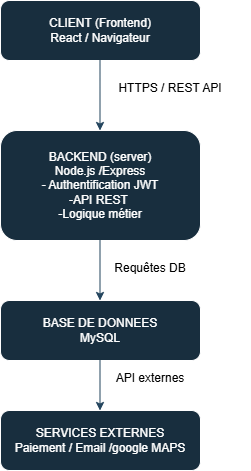

The diagram above was exported from draw.io. Its source (the exported page's mxGraphModel, read from the mxfile embedded in the PNG):
<mxGraphModel dx="852" dy="468" grid="1" gridSize="10" guides="1" tooltips="1" connect="1" arrows="1" fold="1" page="1" pageScale="1" pageWidth="827" pageHeight="1169" math="0" shadow="0">
  <root>
    <mxCell id="0" />
    <mxCell id="1" parent="0" />
    <mxCell id="_ElGyGUwpImdrdzoeRz5-1" parent="1" style="rounded=1;whiteSpace=wrap;html=1;labelBackgroundColor=none;fillColor=#182E3E;strokeColor=#FFFFFF;fontColor=#FFFFFF;" value="CLIENT (Frontend)&lt;div&gt;React / Navigateur&lt;/div&gt;" vertex="1">
      <mxGeometry height="60" width="200" x="460" y="200" as="geometry" />
    </mxCell>
    <mxCell id="_ElGyGUwpImdrdzoeRz5-2" parent="1" style="rounded=1;whiteSpace=wrap;html=1;labelBackgroundColor=none;fillColor=#182E3E;strokeColor=#FFFFFF;fontColor=#FFFFFF;" value="BACKEND (server)&lt;div&gt;Node.js /Express&lt;/div&gt;&lt;div&gt;- Authentification JWT&lt;/div&gt;&lt;div&gt;-API REST&amp;nbsp;&lt;/div&gt;&lt;div&gt;-Logique métier&lt;/div&gt;" vertex="1">
      <mxGeometry height="110" width="200" x="460" y="330" as="geometry" />
    </mxCell>
    <mxCell id="_ElGyGUwpImdrdzoeRz5-3" parent="1" style="rounded=1;whiteSpace=wrap;html=1;labelBackgroundColor=none;fillColor=#182E3E;strokeColor=#FFFFFF;fontColor=#FFFFFF;" value="BASE DE DONNEES&lt;div&gt;MySQL&lt;/div&gt;" vertex="1">
      <mxGeometry height="60" width="200" x="460" y="500" as="geometry" />
    </mxCell>
    <mxCell id="_ElGyGUwpImdrdzoeRz5-4" parent="1" style="rounded=1;whiteSpace=wrap;html=1;labelBackgroundColor=none;fillColor=#182E3E;strokeColor=#FFFFFF;fontColor=#FFFFFF;" value="SERVICES EXTERNES&lt;div&gt;Paiement / Email /google MAPS&lt;/div&gt;" vertex="1">
      <mxGeometry height="60" width="200" x="460" y="610" as="geometry" />
    </mxCell>
    <mxCell id="_ElGyGUwpImdrdzoeRz5-5" edge="1" parent="1" style="endArrow=classic;html=1;rounded=0;strokeColor=#23445D;" value="">
      <mxGeometry height="50" relative="1" width="50" as="geometry">
        <mxPoint x="559.5" y="260" as="sourcePoint" />
        <mxPoint x="559.5" y="330" as="targetPoint" />
      </mxGeometry>
    </mxCell>
    <mxCell id="_ElGyGUwpImdrdzoeRz5-6" edge="1" parent="1" style="endArrow=classic;html=1;rounded=0;strokeColor=#23445D;" value="">
      <mxGeometry height="50" relative="1" width="50" as="geometry">
        <mxPoint x="559.5" y="440" as="sourcePoint" />
        <mxPoint x="559.5" y="500" as="targetPoint" />
      </mxGeometry>
    </mxCell>
    <mxCell id="_ElGyGUwpImdrdzoeRz5-7" edge="1" parent="1" style="endArrow=classic;html=1;rounded=0;strokeColor=#23445D;" value="">
      <mxGeometry height="50" relative="1" width="50" as="geometry">
        <mxPoint x="559.5" y="560" as="sourcePoint" />
        <mxPoint x="559.5" y="610" as="targetPoint" />
      </mxGeometry>
    </mxCell>
    <mxCell id="_ElGyGUwpImdrdzoeRz5-8" parent="1" style="text;html=1;whiteSpace=wrap;align=center;verticalAlign=middle;rounded=0;" value="&#10;HTTPS / REST API&#10;&#10;" vertex="1">
      <mxGeometry height="30" width="160" x="550" y="280" as="geometry" />
    </mxCell>
    <mxCell id="_ElGyGUwpImdrdzoeRz5-9" parent="1" style="text;html=1;whiteSpace=wrap;align=center;verticalAlign=middle;rounded=0;" value="&#10;Requêtes DB&#10;&#10;" vertex="1">
      <mxGeometry height="30" width="140" x="540" y="460" as="geometry" />
    </mxCell>
    <mxCell id="_ElGyGUwpImdrdzoeRz5-10" parent="1" style="text;html=1;whiteSpace=wrap;align=center;verticalAlign=middle;rounded=0;" value="&#10;API externes&#10;&#10;" vertex="1">
      <mxGeometry height="30" width="160" x="530" y="570" as="geometry" />
    </mxCell>
  </root>
</mxGraphModel>